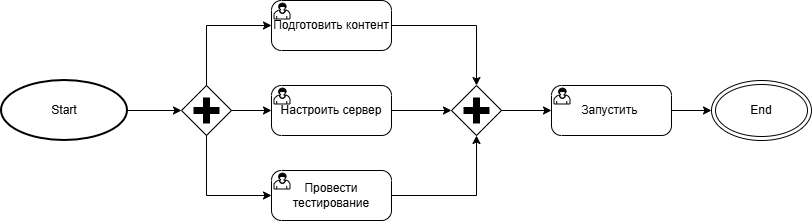

The diagram above was exported from draw.io. Its source (the exported page's mxGraphModel, read from the mxfile embedded in the PNG):
<mxGraphModel dx="1653" dy="830" grid="1" gridSize="10" guides="1" tooltips="1" connect="1" arrows="1" fold="1" page="1" pageScale="1" pageWidth="827" pageHeight="1169" math="0" shadow="0">
  <root>
    <mxCell id="0" />
    <mxCell id="1" parent="0" />
    <mxCell id="kWBkfEjZhkjZkQLr3ttc-1" parent="1" style="strokeWidth=2;html=1;shape=mxgraph.flowchart.start_1;whiteSpace=wrap;direction=west;" value="Start" vertex="1">
      <mxGeometry height="60" width="126" x="10" y="250" as="geometry" />
    </mxCell>
    <mxCell id="kWBkfEjZhkjZkQLr3ttc-2" parent="1" style="points=[[0.25,0.25,0],[0.5,0,0],[0.75,0.25,0],[1,0.5,0],[0.75,0.75,0],[0.5,1,0],[0.25,0.75,0],[0,0.5,0]];shape=mxgraph.bpmn.gateway2;html=1;verticalLabelPosition=bottom;labelBackgroundColor=#ffffff;verticalAlign=top;align=center;perimeter=rhombusPerimeter;outlineConnect=0;outline=none;symbol=none;gwType=parallel;" value="" vertex="1">
      <mxGeometry height="50" width="50" x="190" y="255" as="geometry" />
    </mxCell>
    <mxCell id="kWBkfEjZhkjZkQLr3ttc-3" edge="1" parent="1" source="kWBkfEjZhkjZkQLr3ttc-1" style="endArrow=classic;html=1;rounded=0;exitX=0;exitY=0.5;exitDx=0;exitDy=0;exitPerimeter=0;entryX=0;entryY=0.5;entryDx=0;entryDy=0;entryPerimeter=0;" target="kWBkfEjZhkjZkQLr3ttc-2" value="">
      <mxGeometry height="50" relative="1" width="50" as="geometry">
        <mxPoint x="390" y="450" as="sourcePoint" />
        <mxPoint x="440" y="400" as="targetPoint" />
      </mxGeometry>
    </mxCell>
    <mxCell id="kWBkfEjZhkjZkQLr3ttc-4" parent="1" style="points=[[0.25,0,0],[0.5,0,0],[0.75,0,0],[1,0.25,0],[1,0.5,0],[1,0.75,0],[0.75,1,0],[0.5,1,0],[0.25,1,0],[0,0.75,0],[0,0.5,0],[0,0.25,0]];shape=mxgraph.bpmn.task2;whiteSpace=wrap;rectStyle=rounded;size=10;html=1;container=1;expand=0;collapsible=0;taskMarker=user;" value="Провести тестирование" vertex="1">
      <mxGeometry height="50" width="120" x="280" y="340" as="geometry" />
    </mxCell>
    <mxCell id="kWBkfEjZhkjZkQLr3ttc-5" parent="1" style="points=[[0.25,0,0],[0.5,0,0],[0.75,0,0],[1,0.25,0],[1,0.5,0],[1,0.75,0],[0.75,1,0],[0.5,1,0],[0.25,1,0],[0,0.75,0],[0,0.5,0],[0,0.25,0]];shape=mxgraph.bpmn.task2;whiteSpace=wrap;rectStyle=rounded;size=10;html=1;container=1;expand=0;collapsible=0;taskMarker=user;" value="Настроить сервер" vertex="1">
      <mxGeometry height="50" width="120" x="280" y="255" as="geometry" />
    </mxCell>
    <mxCell id="kWBkfEjZhkjZkQLr3ttc-6" parent="1" style="points=[[0.25,0,0],[0.5,0,0],[0.75,0,0],[1,0.25,0],[1,0.5,0],[1,0.75,0],[0.75,1,0],[0.5,1,0],[0.25,1,0],[0,0.75,0],[0,0.5,0],[0,0.25,0]];shape=mxgraph.bpmn.task2;whiteSpace=wrap;rectStyle=rounded;size=10;html=1;container=1;expand=0;collapsible=0;taskMarker=user;" value="Подготовить контент" vertex="1">
      <mxGeometry height="50" width="120" x="280" y="170" as="geometry" />
    </mxCell>
    <mxCell id="kWBkfEjZhkjZkQLr3ttc-7" edge="1" parent="1" source="kWBkfEjZhkjZkQLr3ttc-2" style="endArrow=classic;html=1;rounded=0;exitX=1;exitY=0.5;exitDx=0;exitDy=0;exitPerimeter=0;entryX=0;entryY=0.5;entryDx=0;entryDy=0;entryPerimeter=0;" target="kWBkfEjZhkjZkQLr3ttc-5" value="">
      <mxGeometry height="50" relative="1" width="50" as="geometry">
        <mxPoint x="390" y="450" as="sourcePoint" />
        <mxPoint x="440" y="400" as="targetPoint" />
      </mxGeometry>
    </mxCell>
    <mxCell id="kWBkfEjZhkjZkQLr3ttc-8" edge="1" parent="1" source="kWBkfEjZhkjZkQLr3ttc-2" style="endArrow=classic;html=1;rounded=0;exitX=0.5;exitY=1;exitDx=0;exitDy=0;exitPerimeter=0;entryX=0;entryY=0.5;entryDx=0;entryDy=0;entryPerimeter=0;" target="kWBkfEjZhkjZkQLr3ttc-4" value="">
      <mxGeometry height="50" relative="1" width="50" as="geometry">
        <Array as="points">
          <mxPoint x="215" y="365" />
        </Array>
        <mxPoint x="390" y="450" as="sourcePoint" />
        <mxPoint x="440" y="400" as="targetPoint" />
      </mxGeometry>
    </mxCell>
    <mxCell id="kWBkfEjZhkjZkQLr3ttc-9" edge="1" parent="1" source="kWBkfEjZhkjZkQLr3ttc-2" style="endArrow=classic;html=1;rounded=0;exitX=0.5;exitY=0;exitDx=0;exitDy=0;exitPerimeter=0;entryX=0;entryY=0.5;entryDx=0;entryDy=0;entryPerimeter=0;" target="kWBkfEjZhkjZkQLr3ttc-6" value="">
      <mxGeometry height="50" relative="1" width="50" as="geometry">
        <Array as="points">
          <mxPoint x="215" y="195" />
        </Array>
        <mxPoint x="390" y="450" as="sourcePoint" />
        <mxPoint x="440" y="400" as="targetPoint" />
      </mxGeometry>
    </mxCell>
    <mxCell id="kWBkfEjZhkjZkQLr3ttc-10" parent="1" style="points=[[0.25,0.25,0],[0.5,0,0],[0.75,0.25,0],[1,0.5,0],[0.75,0.75,0],[0.5,1,0],[0.25,0.75,0],[0,0.5,0]];shape=mxgraph.bpmn.gateway2;html=1;verticalLabelPosition=bottom;labelBackgroundColor=#ffffff;verticalAlign=top;align=center;perimeter=rhombusPerimeter;outlineConnect=0;outline=none;symbol=none;gwType=parallel;" value="" vertex="1">
      <mxGeometry height="50" width="50" x="460" y="255" as="geometry" />
    </mxCell>
    <mxCell id="kWBkfEjZhkjZkQLr3ttc-11" edge="1" parent="1" source="kWBkfEjZhkjZkQLr3ttc-4" style="endArrow=classic;html=1;rounded=0;exitX=1;exitY=0.5;exitDx=0;exitDy=0;exitPerimeter=0;entryX=0.5;entryY=1;entryDx=0;entryDy=0;entryPerimeter=0;" target="kWBkfEjZhkjZkQLr3ttc-10" value="">
      <mxGeometry height="50" relative="1" width="50" as="geometry">
        <Array as="points">
          <mxPoint x="485" y="365" />
        </Array>
        <mxPoint x="390" y="450" as="sourcePoint" />
        <mxPoint x="440" y="400" as="targetPoint" />
      </mxGeometry>
    </mxCell>
    <mxCell id="kWBkfEjZhkjZkQLr3ttc-12" edge="1" parent="1" source="kWBkfEjZhkjZkQLr3ttc-5" style="endArrow=classic;html=1;rounded=0;exitX=1;exitY=0.5;exitDx=0;exitDy=0;exitPerimeter=0;entryX=0;entryY=0.5;entryDx=0;entryDy=0;entryPerimeter=0;" target="kWBkfEjZhkjZkQLr3ttc-10" value="">
      <mxGeometry height="50" relative="1" width="50" as="geometry">
        <mxPoint x="390" y="450" as="sourcePoint" />
        <mxPoint x="440" y="400" as="targetPoint" />
      </mxGeometry>
    </mxCell>
    <mxCell id="kWBkfEjZhkjZkQLr3ttc-13" edge="1" parent="1" source="kWBkfEjZhkjZkQLr3ttc-6" style="endArrow=classic;html=1;rounded=0;exitX=1;exitY=0.5;exitDx=0;exitDy=0;exitPerimeter=0;entryX=0.5;entryY=0;entryDx=0;entryDy=0;entryPerimeter=0;" target="kWBkfEjZhkjZkQLr3ttc-10" value="">
      <mxGeometry height="50" relative="1" width="50" as="geometry">
        <Array as="points">
          <mxPoint x="485" y="195" />
        </Array>
        <mxPoint x="390" y="450" as="sourcePoint" />
        <mxPoint x="440" y="400" as="targetPoint" />
      </mxGeometry>
    </mxCell>
    <mxCell id="kWBkfEjZhkjZkQLr3ttc-14" parent="1" style="points=[[0.25,0,0],[0.5,0,0],[0.75,0,0],[1,0.25,0],[1,0.5,0],[1,0.75,0],[0.75,1,0],[0.5,1,0],[0.25,1,0],[0,0.75,0],[0,0.5,0],[0,0.25,0]];shape=mxgraph.bpmn.task2;whiteSpace=wrap;rectStyle=rounded;size=10;html=1;container=1;expand=0;collapsible=0;taskMarker=user;" value="Запустить&amp;nbsp;" vertex="1">
      <mxGeometry height="50" width="120" x="560" y="255" as="geometry" />
    </mxCell>
    <mxCell id="kWBkfEjZhkjZkQLr3ttc-15" edge="1" parent="1" source="kWBkfEjZhkjZkQLr3ttc-10" style="endArrow=classic;html=1;rounded=0;exitX=1;exitY=0.5;exitDx=0;exitDy=0;exitPerimeter=0;entryX=0;entryY=0.5;entryDx=0;entryDy=0;entryPerimeter=0;" target="kWBkfEjZhkjZkQLr3ttc-14" value="">
      <mxGeometry height="50" relative="1" width="50" as="geometry">
        <mxPoint x="390" y="450" as="sourcePoint" />
        <mxPoint x="440" y="400" as="targetPoint" />
      </mxGeometry>
    </mxCell>
    <mxCell id="kWBkfEjZhkjZkQLr3ttc-16" edge="1" parent="1" source="kWBkfEjZhkjZkQLr3ttc-14" style="endArrow=classic;html=1;rounded=0;exitX=1;exitY=0.5;exitDx=0;exitDy=0;exitPerimeter=0;entryX=0;entryY=0.5;entryDx=0;entryDy=0;" target="kWBkfEjZhkjZkQLr3ttc-17" value="">
      <mxGeometry height="50" relative="1" width="50" as="geometry">
        <mxPoint x="390" y="450" as="sourcePoint" />
        <mxPoint x="740" y="280" as="targetPoint" />
      </mxGeometry>
    </mxCell>
    <mxCell id="kWBkfEjZhkjZkQLr3ttc-17" parent="1" style="ellipse;shape=doubleEllipse;whiteSpace=wrap;html=1;" value="End" vertex="1">
      <mxGeometry height="60" width="100" x="720" y="250" as="geometry" />
    </mxCell>
  </root>
</mxGraphModel>